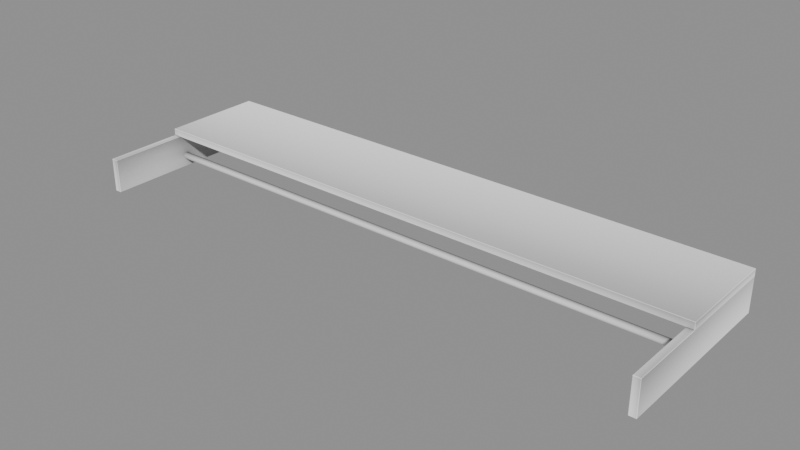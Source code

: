 # Source: Closets_Repisas_repisa4.blend  (saved by Blender 5.2.45; exported with 4.5.12 LTS)
import bpy
from mathutils import Matrix  # noqa: F401  (used for matrix-valued properties, if any)

bpy.ops.wm.read_factory_settings(use_empty=True)
scene = bpy.context.scene
scene.name = 'Scene'

# ---- collections
col_closets_repisas_repisa4 = bpy.data.collections.new('Closets_Repisas_repisa4'); scene.collection.children.link(col_closets_repisas_repisa4)

# ---- materials (node trees are filled in below, after node groups)
mat_ao_bake = bpy.data.materials.new('AO-bake')
mat_ao_bake.use_backface_culling_lightprobe_volume = False

# ---- node groups
ng_gltf_settings_001 = bpy.data.node_groups.new('glTF Settings.001', 'ShaderNodeTree')
_s = ng_gltf_settings_001.interface.new_socket(name='Occlusion', in_out='INPUT', socket_type='NodeSocketFloat')
_s.subtype = 'FACTOR'
_s.default_value = 1.0
_s.min_value = 0.0
_s.max_value = 1.0
_N = ng_gltf_settings_001.nodes; _L = ng_gltf_settings_001.links
n0 = _N.new('NodeGroupInput'); n0.name = 'Group Input'; n0.location = (-200, 0)
n1 = _N.new('NodeGroupOutput'); n1.name = 'Group Output'; n1.location = (-2, -8)
n1.is_active_output = True
ng_smooth_by_angle_001 = bpy.data.node_groups.new('Smooth by Angle.001', 'GeometryNodeTree')
_s = ng_smooth_by_angle_001.interface.new_socket(name='Mesh', in_out='OUTPUT', socket_type='NodeSocketGeometry')
_s = ng_smooth_by_angle_001.interface.new_socket(name='Mesh', in_out='INPUT', socket_type='NodeSocketGeometry')
_s = ng_smooth_by_angle_001.interface.new_socket(name='Angle', in_out='INPUT', socket_type='NodeSocketFloat')
_s.subtype = 'ANGLE'
_s.default_value = 0.5236
_s.min_value = 0.0
_s.max_value = 3.142
_s.description = 'Maximum face angle for smooth edges'
_s = ng_smooth_by_angle_001.interface.new_socket(name='Ignore Sharpness', in_out='INPUT', socket_type='NodeSocketBool')
_s.force_non_field = True
ng_smooth_by_angle_001.description = 'Set the sharpness of mesh edges based on the angle between the neighboring faces'
ng_smooth_by_angle_001.is_modifier = True
_N = ng_smooth_by_angle_001.nodes; _L = ng_smooth_by_angle_001.links
n0 = _N.new('GeometryNodeSetShadeSmooth'); n0.name = 'Set Shade Smooth'; n0.location = (120, -80)
n0.domain = 'EDGE'
n1 = _N.new('GeometryNodeSetShadeSmooth'); n1.name = 'Set Shade Smooth.001'; n1.location = (300, -80)
n2 = _N.new('NodeGroupOutput'); n2.name = 'Group Output'; n2.location = (480, -80)
n3 = _N.new('GeometryNodeInputMeshEdgeAngle'); n3.name = 'Edge Angle'; n3.location = (-440, -240)
n4 = _N.new('NodeGroupInput'); n4.name = 'Group Input'; n4.location = (-80, -80)
n5 = _N.new('GeometryNodeInputEdgeSmooth'); n5.name = 'Is Edge Smooth'; n5.location = (-260, -120)
n6 = _N.new('GeometryNodeInputShadeSmooth'); n6.name = 'Is Shade Smooth'; n6.location = (-440, -397)
n7 = _N.new('FunctionNodeCompare'); n7.name = 'Compare'; n7.location = (-260, -260)
n7.operation = 'LESS_EQUAL'
n8 = _N.new('FunctionNodeBooleanMath'); n8.name = 'Boolean Math.001'; n8.location = (-80, -260)
n9 = _N.new('NodeGroupInput'); n9.name = 'Group Input.001'; n9.location = (-440, -329)
n10 = _N.new('NodeGroupInput'); n10.name = 'Group Input.002'; n10.location = (-259, -189)
n11 = _N.new('FunctionNodeBooleanMath'); n11.name = 'Boolean Math'; n11.location = (-80, -149)
n11.operation = 'OR'
n12 = _N.new('FunctionNodeBooleanMath'); n12.name = 'Boolean Math.002'; n12.location = (-260, -380)
n12.operation = 'OR'
n13 = _N.new('NodeGroupInput'); n13.name = 'Group Input.003'; n13.location = (-440, -460)
_L.new(n3.outputs[0], n7.inputs[0])
_L.new(n1.outputs[0], n2.inputs[0])
_L.new(n9.outputs[1], n7.inputs[1])
_L.new(n7.outputs[0], n8.inputs[0])
_L.new(n4.outputs[0], n0.inputs[0])
_L.new(n0.outputs[0], n1.inputs[0])
_L.new(n8.outputs[0], n0.inputs[2])
_L.new(n10.outputs[2], n11.inputs[1])
_L.new(n5.outputs[0], n11.inputs[0])
_L.new(n11.outputs[0], n0.inputs[1])
_L.new(n13.outputs[2], n12.inputs[1])
_L.new(n6.outputs[0], n12.inputs[0])
_L.new(n12.outputs[0], n8.inputs[1])
n2.is_active_output = True

# ---- material node trees
mat_ao_bake.use_nodes = True; mat_ao_bake.node_tree.nodes.clear()
_N = mat_ao_bake.node_tree.nodes; _L = mat_ao_bake.node_tree.links
n0 = _N.new('ShaderNodeOutputMaterial'); n0.name = 'Material Output'; n0.location = (340, 260)
n1 = _N.new('ShaderNodeAmbientOcclusion'); n1.name = 'Ambient Occlusion'; n1.location = (-220, 200)
n1.inputs[1].default_value = 2.0
n2 = _N.new('ShaderNodeBsdfPrincipled'); n2.name = 'Principled BSDF'; n2.location = (60, 260)
n2.distribution = 'GGX'
n2.subsurface_method = 'BURLEY'
n2.inputs[3].default_value = 1.45
n2.inputs[27].default_value = (0.0, 0.0, 0.0, 1.0)
n2.inputs[28].default_value = 1.0
n3 = _N.new('ShaderNodeGroup'); n3.name = 'Group'; n3.location = (800, 260)
n3.width = 208
n3.node_tree = ng_gltf_settings_001
n3.inputs[0].default_value = 1.0
_L.new(n2.outputs[0], n0.inputs[0])
_L.new(n1.outputs[0], n2.inputs[0])
n0.is_active_output = True

# ---- meshes
me_plano_107 = bpy.data.meshes.new('Plano.107')
me_plano_107.from_pydata([(-0.8072, -0.2758, 0.04193), (0.8072, -0.2758, 0.04193), (-0.8072, -0.2708, 0.04059), (0.8072, -0.2708, 0.04059), (-0.8072, -0.2671, 0.03693), (0.8072, -0.2671, 0.03693), (-0.8072, -0.2658, 0.03193), (0.8072, -0.2658, 0.03193), (-0.8072, -0.2671, 0.02693), (0.8072, -0.2671, 0.02693), (-0.8072, -0.2708, 0.02327), (0.8072, -0.2708, 0.02327), (-0.8072, -0.2758, 0.02193), (0.8072, -0.2758, 0.02193), (-0.8072, -0.2808, 0.02327), (0.8072, -0.2808, 0.02327), (-0.8072, -0.2845, 0.02693), (0.8072, -0.2845, 0.02693), (-0.8072, -0.2858, 0.03193), (0.8072, -0.2858, 0.03193), (-0.8072, -0.2845, 0.03693), (0.8072, -0.2845, 0.03693), (-0.8072, -0.2808, 0.04059), (0.8072, -0.2808, 0.04059)], [], [(0, 1, 3, 2), (2, 3, 5, 4), (4, 5, 7, 6), (6, 7, 9, 8), (8, 9, 11, 10), (10, 11, 13, 12), (12, 13, 15, 14), (14, 15, 17, 16), (16, 17, 19, 18), (18, 19, 21, 20), (3, 1, 23, 21, 19, 17, 15, 13, 11, 9, 7, 5), (20, 21, 23, 22), (22, 23, 1, 0), (0, 2, 4, 6, 8, 10, 12, 14, 16, 18, 20, 22)])
_uv = me_plano_107.uv_layers.new(name='UVMap')
_uv.uv.foreach_set('vector', [1.0, 0.5, 1.0, 1.0, 0.9167, 1.0, 0.9167, 0.5, 0.9167, 0.5, 0.9167, 1.0, 0.8333, 1.0, 0.8333, 0.5, 0.8333, 0.5, 0.8333, 1.0, 0.75, 1.0, 0.75, 0.5, 0.75, 0.5, 0.75, 1.0, 0.6667, 1.0, 0.6667, 0.5, 0.6667, 0.5, 0.6667, 1.0, 0.5833, 1.0, 0.5833, 0.5, 0.5833, 0.5, 0.5833, 1.0, 0.5, 1.0, 0.5, 0.5, 0.5, 0.5, 0.5, 1.0, 0.4167, 1.0, 0.4167, 0.5, 0.4167, 0.5, 0.4167, 1.0, 0.3333, 1.0, 0.3333, 0.5, 0.3333, 0.5, 0.3333, 1.0, 0.25, 1.0, 0.25, 0.5, 0.25, 0.5, 0.25, 1.0, 0.1667, 1.0, 0.1667, 0.5, 0.37, 0.4578, 0.25, 0.49, 0.13, 0.4578, 0.04215, 0.37, 0.01, 0.25, 0.04215, 0.13, 0.13, 0.04215, 0.25, 0.01, 0.37, 0.04215, 0.4578, 0.13, 0.49, 0.25, 0.4578, 0.37, 0.1667, 0.5, 0.1667, 1.0, 0.08333, 1.0, 0.08333, 0.5, 0.08333, 0.5, 0.08333, 1.0, 7.451e-08, 1.0, 7.451e-08, 0.5, 0.75, 0.49, 0.87, 0.4578, 0.9578, 0.37, 0.99, 0.25, 0.9578, 0.13, 0.87, 0.04215, 0.75, 0.01, 0.63, 0.04215, 0.5422, 0.13, 0.51, 0.25, 0.5422, 0.37, 0.63, 0.4578])
me_plano_107.materials.append(mat_ao_bake)
me_plano_107.update()
me_plano_108 = bpy.data.meshes.new('Plano.108')
me_plano_108.from_pydata([(-0.8272, -0.2965, 0.1178), (-0.8272, -0.2965, 0.09783), (-0.8272, -1.001e-05, 0.1178), (-0.8272, -1.001e-05, 0.09783), (0.8272, -0.2965, 0.1178), (0.8272, -0.2965, 0.09783), (0.8272, -1.001e-05, 0.1178), (0.8272, -1.001e-05, 0.09783), (-0.8272, 0.0, 0.09784), (-0.8072, -0.02001, 0.09784), (0.8272, 0.0, 0.09784), (0.8072, -0.02001, 0.09784), (-0.8072, -0.02001, 1.073e-06), (-0.8272, 0.0, 1.073e-06), (0.8072, -0.02001, 2.384e-07), (0.8272, 0.0, 2.384e-07), (-0.8272, -0.5218, 0.09784), (-0.8072, -0.5218, 0.09784), (0.8272, -0.5218, 0.09784), (0.8072, -0.5218, 0.09784), (-0.8272, -0.5218, 8.345e-07), (-0.8072, -0.5218, 8.345e-07), (0.8272, -0.5218, 0.0), (0.8072, -0.5218, 1.192e-07)], [], [(4, 0, 1, 5), (0, 2, 3, 1), (2, 6, 7, 3), (6, 4, 5, 7), (10, 8, 9, 11), (14, 12, 13, 15), (16, 20, 21, 17), (22, 18, 19, 23), (23, 14, 15, 22), (11, 19, 18, 10), (17, 9, 8, 16), (12, 21, 20, 13), (5, 1, 3, 7), (4, 6, 2, 0), (8, 10, 15, 13), (9, 12, 14, 11), (22, 15, 10, 18), (23, 19, 11, 14), (16, 8, 13, 20), (17, 21, 12, 9)])
me_plano_108.polygons.foreach_set('use_smooth', [True] * 20)
_uv = me_plano_108.uv_layers.new(name='UVMap')
_uv.uv.foreach_set('vector', [0.0923, 0.5105, 0.0923, 0.4109, 0.0935, 0.4109, 0.0935, 0.5105, 0.5156, 0.259, 0.5156, 0.2412, 0.5168, 0.2412, 0.5168, 0.259, 0.8718, 0.5954, 0.8718, 0.6949, 0.8706, 0.6949, 0.8706, 0.5954, 0.518, 0.2652, 0.518, 0.283, 0.5168, 0.283, 0.5168, 0.2652, 0.6368, 0.8784, 0.6368, 0.9779, 0.6356, 0.9767, 0.6356, 0.8796, 0.5876, 0.9793, 0.5876, 0.8822, 0.5888, 0.8809, 0.5888, 0.9805, 0.6115, 0.2746, 0.6115, 0.2805, 0.6103, 0.2805, 0.6103, 0.2746, 0.6141, 0.2464, 0.6141, 0.2405, 0.6153, 0.2405, 0.6153, 0.2464, 0.5574, 0.9793, 0.5876, 0.9793, 0.5888, 0.9805, 0.5574, 0.9805, 0.6356, 0.8796, 0.6054, 0.8796, 0.6054, 0.8784, 0.6368, 0.8784, 0.6054, 0.9767, 0.6356, 0.9767, 0.6368, 0.9779, 0.6054, 0.9779, 0.5876, 0.8822, 0.5574, 0.8822, 0.5574, 0.8809, 0.5888, 0.8809, 0.8919, 0.676, 0.8919, 0.5764, 0.9097, 0.5764, 0.9097, 0.676, 0.902, 0.01545, 0.9198, 0.01545, 0.9198, 0.115, 0.902, 0.115, 0.9299, 0.01419, 0.9299, 0.1137, 0.924, 0.1137, 0.924, 0.01419, 0.8482, 0.8745, 0.8541, 0.8745, 0.8541, 0.9716, 0.8482, 0.9716, 0.0535, 0.4448, 0.0535, 0.4134, 0.05938, 0.4134, 0.05938, 0.4448, 0.06444, 0.5067, 0.05855, 0.5067, 0.05855, 0.4765, 0.06444, 0.4765, 0.01812, 0.5092, 0.01812, 0.4778, 0.02401, 0.4778, 0.02401, 0.5092, 0.5105, 0.2704, 0.5046, 0.2704, 0.5046, 0.2402, 0.5105, 0.2402])
me_plano_108.materials.append(mat_ao_bake)
me_plano_108.update()

# ---- objects
ob_wall0_tuborepisa4 = bpy.data.objects.new('wall0_tuborepisa4', me_plano_107)
ob_wall0_repisa5 = bpy.data.objects.new('wall0_repisa5', me_plano_108)

# ---- transforms, parenting, visibility, modifiers, constraints
ob_wall0_tuborepisa4.location = (0.0, 0.0, 0.0)
_m = ob_wall0_tuborepisa4.modifiers.new('WeightedNormal', 'WEIGHTED_NORMAL')
ob_wall0_repisa5.location = (0.0, 0.0, 0.0)
_m = ob_wall0_repisa5.modifiers.new('Bevel', 'BEVEL')
_m.width = 0.001
_m.width_pct = 0.001
_m = ob_wall0_repisa5.modifiers.new('Smooth by Angle.001', 'NODES')
_m.node_group = ng_smooth_by_angle_001
_m.use_pin_to_last = True
_m.show_group_selector = False
_m = ob_wall0_repisa5.modifiers.new('WeightedNormal', 'WEIGHTED_NORMAL')
_m.use_pin_to_last = True

# ---- collection membership
col_closets_repisas_repisa4.objects.link(ob_wall0_tuborepisa4)
col_closets_repisas_repisa4.objects.link(ob_wall0_repisa5)

# ---- scene / render settings (as saved in the file)
scene.frame_start = 1; scene.frame_end = 250; scene.frame_set(1)
scene.render.engine = 'BLENDER_EEVEE_NEXT'
scene.render.bake_bias = 0.0
scene.render.bake_samples = 0
scene.render.compositor_device = 'GPU'
scene.eevee.use_volume_custom_range = False
scene.eevee.fast_gi_thickness_near = 0.1
scene.eevee.fast_gi_thickness_far = 0.0
scene.eevee.ray_tracing_options.screen_trace_thickness = 0.1
bpy.context.view_layer.update()

# ---- added for rendering (the .blend has no active camera and no usable light): camera, sun + grey world if the file has none
cam_auto = bpy.data.cameras.new('AutoCamera')
cam_auto.lens = 50.0
cam_auto.sensor_width = 36.0
cam_auto.clip_end = 1000.0
ob_auto_camera = bpy.data.objects.new('AutoCamera', cam_auto)
scene.collection.objects.link(ob_auto_camera)
ob_auto_camera.location = (1.60873, -2.19139, 1.3459)
ob_auto_camera.rotation_euler = (1.09748, -7.21219e-08, 0.694738)
scene.camera = ob_auto_camera
light_auto_sun = bpy.data.lights.new('AutoSun', 'SUN')
light_auto_sun.energy = 3.0
light_auto_sun.angle = 0.0523599
ob_auto_sun = bpy.data.objects.new('AutoSun', light_auto_sun)
scene.collection.objects.link(ob_auto_sun)
ob_auto_sun.rotation_euler = (0.872665, 0.174533, 0.523599)
if scene.world is None:
    world_auto = bpy.data.worlds.new('AutoWorld')
    world_auto.color = (0.3, 0.3, 0.3)
    scene.world = world_auto
bpy.context.view_layer.update()
